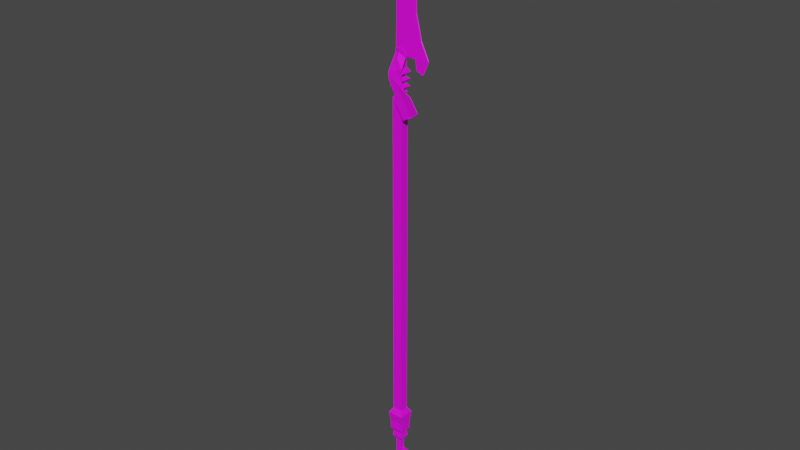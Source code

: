 # Source: WeaponProps.blend  (saved by Blender 3.6.13; exported with 4.5.12 LTS)
import bpy
from mathutils import Matrix  # noqa: F401  (used for matrix-valued properties, if any)

bpy.ops.wm.read_factory_settings(use_empty=True)
scene = bpy.context.scene
scene.name = 'Scene'

# ---- collections
col_collection = bpy.data.collections.new('Collection'); scene.collection.children.link(col_collection)

# ---- images (referenced by path relative to the original .blend; pixels are not part of the script)
import os
ASSET_DIR = os.environ.get("B2B_ASSET_DIR", "")  # directory of the original .blend (textures are referenced by path, not embedded)
HERE = os.path.dirname(os.path.abspath(__file__))  # packed textures are extracted next to this script under _unpacked/

def load_image(name, relpath, width, height, colorspace="sRGB"):
    """Load a texture the original file referenced (path relative to the .blend, or extracted next to this script)."""
    p = next((c for c in (os.path.join(HERE, relpath), os.path.join(ASSET_DIR, relpath)) if relpath and os.path.exists(c)), "")
    if p:
        img = bpy.data.images.load(p, check_existing=True)
        img.name = name
    else:  # same state as the original file: an image datablock whose file is absent (Cycles renders it pink)
        img = bpy.data.images.new(name, width, height)
        img.source = "FILE"
        img.filepath = "//" + (relpath or name)
    img.colorspace_settings.name = colorspace
    return img
img_uvgrid = load_image('UVGrid', '', 2048, 2048, 'sRGB')

# ---- materials (node trees are filled in below, after node groups)
mat_material = bpy.data.materials.new('Material')
mat_material.use_transparent_shadow = False

# ---- material node trees
mat_material.use_nodes = True; mat_material.node_tree.nodes.clear()
_N = mat_material.node_tree.nodes; _L = mat_material.node_tree.links
n0 = _N.new('ShaderNodeBsdfPrincipled'); n0.name = 'Principled BSDF'; n0.location = (10, 300)
n0.distribution = 'GGX'
n0.subsurface_method = 'RANDOM_WALK_SKIN'
n0.inputs[3].default_value = 1.45
n0.inputs[27].default_value = (0.0, 0.0, 0.0, 1.0)
n0.inputs[28].default_value = 1.0
n1 = _N.new('ShaderNodeOutputMaterial'); n1.name = 'Material Output'; n1.location = (300, 300)
n2 = _N.new('ShaderNodeTexImage'); n2.name = 'Image Texture'; n2.location = (-421, 279)
n2.image = img_uvgrid
_L.new(n0.outputs[0], n1.inputs[0])
_L.new(n2.outputs[0], n0.inputs[0])
n1.is_active_output = True

# ---- world
world_world = bpy.data.worlds.new('World'); scene.world = world_world
world_world.use_nodes = True; world_world.node_tree.nodes.clear()
_N = world_world.node_tree.nodes; _L = world_world.node_tree.links
n0 = _N.new('ShaderNodeOutputWorld'); n0.name = 'World Output'; n0.location = (300, 300)
n1 = _N.new('ShaderNodeBackground'); n1.name = 'Background'; n1.location = (10, 300)
n1.inputs[0].default_value = (0.05088, 0.05088, 0.05088, 1.0)
_L.new(n1.outputs[0], n0.inputs[0])
n0.is_active_output = True
world_world.color = (0.05088, 0.05088, 0.05088)
world_world.use_sun_shadow = False
world_world.sun_shadow_jitter_overblur = 0.0

# ---- meshes
me_plane = bpy.data.meshes.new('Plane')
me_plane.from_pydata([(0.1148, 7.867, -0.1036), (0.1148, 0.7404, -0.1036), (0.1148, 7.867, 0.1036), (0.1148, 0.7404, 0.1036), (0.174, 9.047, -0.1379), (0.174, 9.047, 0.1379), (0.1148, 8.464, 0.1036), (0.1148, 8.464, -0.1036), (0.1907, 8.586, 0.1877), (0.1907, 8.586, -0.1877), (0.174, 8.839, 0.1379), (0.174, 8.839, -0.1379), (-0.1148, 7.867, -0.1036), (-0.1148, 0.7404, -0.1036), (-0.1148, 7.867, 0.1036), (-0.1148, 0.7404, 0.1036), (-0.174, 9.047, -0.1379), (-0.174, 9.047, 0.1379), (-0.1148, 8.464, 0.1036), (-0.1148, 8.464, -0.1036), (-0.1907, 8.586, 0.1877), (-0.1907, 8.586, -0.1877), (-0.174, 8.839, 0.1379), (-0.174, 8.839, -0.1379), (0.1159, 9.132, -0.09185), (0.1159, 9.132, 0.09185), (-0.1159, 9.132, -0.09185), (-0.1159, 9.132, 0.09185), (0.1372, 9.274, -0.1088), (0.1372, 9.274, 0.1088), (-0.1372, 9.274, -0.1088), (-0.1372, 9.274, 0.1088), (0.06848, 9.379, -0.05428), (0.06848, 9.379, 0.05428), (-0.06848, 9.379, -0.05428), (-0.06848, 9.379, 0.05428), (0.06848, 9.595, -0.05428), (0.06848, 9.595, 0.05428), (-0.06848, 9.595, -0.05428), (-0.06848, 9.595, 0.05428), (0.06801, 9.836, -0.05428), (0.06801, 9.836, 0.05428), (-0.06801, 9.814, -0.05428), (-0.06801, 9.814, 0.05428), (0.06841, 9.634, 0.05428), (-0.06841, 9.63, 0.05428), (-0.06841, 9.63, -0.05428), (0.06841, 9.634, -0.05428), (0.1527, 9.838, -0.04851), (0.1527, 9.838, 0.04852), (0.1677, 9.658, 0.04852), (0.1677, 9.658, -0.04851), (0.2801, 9.876, -0.04851), (0.2801, 9.876, 0.04852), (0.3491, 9.709, 0.04852), (0.3491, 9.709, -0.04851), (0.4259, 9.976, -0.04851), (0.4259, 9.976, 0.04852), (0.5385, 9.835, 0.04852), (0.5385, 9.835, -0.04851), (0.4627, 10.09, -0.04851), (0.4627, 10.09, 0.04852), (0.6372, 10.07, 0.04852), (0.6372, 10.07, -0.04851), (0.4513, 10.27, -0.04851), (0.4513, 10.27, 0.04852), (0.6225, 10.31, 0.04852), (0.6225, 10.31, -0.04851), (0.4012, 10.45, -0.04851), (0.4012, 10.45, 0.04852), (0.5534, 10.55, 0.04852), (0.5534, 10.55, -0.04851), (0.3255, 10.62, -0.04851), (0.3255, 10.62, 0.04852), (0.3982, 10.78, 0.04852), (0.3982, 10.78, -0.04851), (-0.3215, 10.77, -0.03292), (-0.3215, 10.77, 0.03292), (-0.3886, 10.87, 0.03292), (-0.3886, 10.87, -0.03292), (-0.7116, 10.31, -0.009513), (-0.7116, 10.31, 0.009514), (-0.7411, 10.32, 0.009514), (-0.7411, 10.32, -0.009513), (-0.6376, 10.54, -0.02009), (-0.6376, 10.54, 0.02009), (-0.5944, 10.48, 0.02009), (-0.5944, 10.48, -0.02009), (-0.5622, 10.72, 0.03371), (-0.4861, 10.62, 0.03371), (-0.5622, 10.72, -0.03371), (-0.4861, 10.62, -0.03371), (0.2068, 10.93, -0.04851), (0.2068, 10.93, 0.04852), (0.1774, 10.76, 0.04852), (0.1774, 10.76, -0.04851), (-0.1683, 10.82, -0.04119), (0.021, 10.83, -0.04676), (0.021, 10.83, 0.04676), (-0.1683, 10.82, 0.0412), (-0.008081, 11.0, 0.04659), (-0.2062, 10.97, 0.04188), (-0.2062, 10.97, -0.04188), (-0.008081, 11.0, -0.04659), (0.1119, 0.6288, -0.104), (0.1119, 0.6288, 0.104), (-0.1119, 0.6288, -0.104), (-0.1119, 0.6288, 0.104), (0.06833, 0.5763, -0.06352), (0.06833, 0.5763, 0.06352), (-0.06833, 0.5763, -0.06352), (-0.06833, 0.5763, 0.06352), (0.1134, 0.5238, -0.1054), (0.1134, 0.5238, 0.1054), (-0.1134, 0.5238, -0.1054), (-0.1134, 0.5238, 0.1054), (0.08078, 0.4647, -0.07509), (0.08078, 0.4647, 0.07509), (-0.08078, 0.4647, -0.07509), (-0.08078, 0.4647, 0.07509), (0.1496, 0.3925, -0.1391), (0.1496, 0.3925, 0.1391), (-0.1496, 0.3925, -0.1391), (-0.1496, 0.3925, 0.1391), (0.07608, 0.3203, -0.07072), (0.07608, 0.3203, 0.07072), (-0.07608, 0.3203, -0.07072), (-0.07608, 0.3203, 0.07072), (0.1482, 0.235, -0.1378), (0.1482, 0.235, 0.1378), (-0.1482, 0.235, -0.1378), (-0.1482, 0.235, 0.1378), (0.06275, 0.1497, -0.05833), (0.06275, 0.1497, 0.05833), (-0.06275, 0.1497, -0.05833), (-0.06275, 0.1497, 0.05833), (0.1584, 0.07859, -0.1472), (0.1584, 0.07859, 0.1472), (-0.1584, 0.07859, -0.1472), (-0.1584, 0.07859, 0.1472), (0.09442, -0.01985, -0.08777), (0.09442, -0.01985, 0.08777), (-0.09442, -0.01985, -0.08777), (-0.09442, -0.01985, 0.08777), (0.1148, 1.138, 0.1036), (0.1148, 1.138, -0.1036), (-0.1148, 1.138, 0.1036), (-0.1148, 1.138, -0.1036), (0.09442, -0.6657, -0.01863), (0.09442, -0.6657, 0.01863), (-0.09442, -0.6657, -0.01863), (-0.09442, -0.6657, 0.01863), (0.09442, -0.09515, 0.08777), (0.09442, -0.09515, -0.08777), (-0.09442, -0.09515, -0.08777), (-0.09442, -0.09515, 0.08777), (0.09442, -0.2774, 0.01863), (-0.09442, -0.2774, 0.01863), (0.09442, -0.2774, -0.01863), (-0.09442, -0.2774, -0.01863), (0.5386, -0.6657, 0.01414), (0.5386, -0.6657, -0.01414), (0.7276, -0.2774, 0.01046), (0.7276, -0.2774, -0.01046), (0.3165, -0.6657, 0.01863), (0.411, -0.2774, 0.01863), (0.3165, -0.6657, -0.01863), (0.411, -0.2774, -0.01863), (0.5798, 0.03932, 0.004886), (0.5798, 0.03932, -0.004886), (0.4265, -0.02707, -0.004886), (0.4265, -0.02707, 0.004886), (0.09442, -0.209, -0.06882), (-0.09442, -0.209, -0.06882), (0.09442, -0.209, 0.06882), (-0.09442, -0.209, 0.06882), (0.09442, -0.9505, -0.01863), (0.09442, -0.9505, 0.01863), (-0.08129, -0.9505, -0.01863), (-0.08129, -0.9505, 0.01863), (0.473, -0.9505, 0.01414), (0.473, -0.9505, -0.01414), (0.3165, -0.9505, 0.01863), (0.3165, -0.9505, -0.01863), (0.09442, -1.213, -0.01863), (0.09442, -1.213, 0.01863), (-0.08129, -1.213, -0.01863), (-0.08129, -1.213, 0.01863), (0.4073, -1.213, 0.01414), (0.4073, -1.213, -0.01414), (0.2706, -1.213, 0.01863), (0.2706, -1.213, -0.01863), (0.09442, -1.481, -0.01863), (0.09442, -1.481, 0.01863), (-0.08129, -1.481, -0.01863), (-0.08129, -1.481, 0.01863), (0.4073, -1.481, 0.01414), (0.4073, -1.481, -0.01414), (0.2706, -1.481, 0.01863), (0.2706, -1.481, -0.01863), (0.09442, -1.906, -0.01863), (0.09442, -1.906, 0.01863), (-0.08129, -1.906, -0.01863), (-0.08129, -1.906, 0.01863), (0.5491, -1.906, 0.01414), (0.5491, -1.906, -0.01414), (0.4123, -1.906, 0.01863), (0.4123, -1.906, -0.01863), (0.09442, -2.45, -0.01863), (0.09442, -2.45, 0.01863), (-0.08129, -2.45, -0.01863), (-0.08129, -2.45, 0.01863), (0.5491, -2.45, 0.01414), (0.5491, -2.45, -0.01414), (0.4123, -2.45, 0.01863), (0.4123, -2.45, -0.01863), (0.07561, -2.89, -0.01863), (0.07561, -2.89, 0.01863), (-0.1172, -3.01, -0.01863), (-0.1172, -3.01, 0.01863), (0.6394, -3.018, 0.01414), (0.6394, -3.018, -0.01414), (0.4316, -2.881, 0.01863), (0.4316, -2.881, -0.01863), (-0.04183, -3.23, 0.008117), (-0.04183, -3.23, -0.008117), (-0.1228, -3.173, 0.008117), (-0.1228, -3.173, -0.008117), (-0.1186, -3.397, 0.008117), (-0.1186, -3.397, -0.008117), (-0.1802, -3.32, 0.008117), (-0.1802, -3.32, -0.008117), (-0.2714, -3.707, 0.008117), (-0.2714, -3.707, -0.008117), (-0.333, -3.629, 0.008117), (-0.333, -3.629, -0.008117), (-0.4286, -3.819, 0.008117), (-0.4286, -3.819, -0.008117), (-0.4586, -3.725, 0.008117), (-0.4586, -3.725, -0.008117), (-0.5729, -3.77, 0.008117), (-0.5729, -3.77, -0.008117), (-0.5644, -3.671, 0.008117), (-0.5644, -3.671, -0.008117), (-0.6631, -3.594, 0.003418), (-0.6631, -3.594, -0.003418), (-0.6219, -3.587, 0.003418), (-0.6219, -3.587, -0.003418), (0.09039, -2.565, -0.01863), (0.07963, -2.785, -0.01863), (0.08501, -2.675, -0.01863), (0.3545, -2.563, -0.01863), (0.391, -2.784, -0.01863), (0.3837, -2.673, -0.01863), (0.5679, -2.632, -0.01414), (0.5933, -2.847, -0.01414), (0.4931, -2.696, -0.01414), (0.5933, -2.847, 0.01414), (0.5679, -2.632, 0.01414), (0.4931, -2.696, 0.01414), (-0.1071, -2.846, -0.01863), (-0.09137, -2.625, -0.01863), (-0.09923, -2.735, -0.01863), (-0.09137, -2.625, 0.01863), (-0.1071, -2.846, 0.01863), (-0.09923, -2.735, 0.01863), (0.07963, -2.785, 0.01863), (0.09039, -2.565, 0.01863), (0.08501, -2.675, 0.01863), (0.3545, -2.563, 0.01863), (0.391, -2.784, 0.01863), (0.3837, -2.673, 0.01863), (0.1148, 7.867, 3.439e-07), (0.1148, 0.7404, 3.236e-08), (0.174, 9.047, 3.955e-07), (0.1148, 8.464, 3.7e-07), (0.1907, 8.586, 3.753e-07), (0.174, 8.839, 3.863e-07), (-0.1148, 7.867, 3.439e-07), (-0.1148, 0.7404, 3.236e-08), (-0.174, 9.047, 3.955e-07), (-0.1148, 8.464, 3.7e-07), (-0.1907, 8.586, 3.753e-07), (-0.174, 8.839, 3.863e-07), (0.1159, 9.132, 3.992e-07), (-0.1159, 9.132, 3.992e-07), (0.1372, 9.274, 4.054e-07), (-0.1372, 9.274, 4.054e-07), (0.06848, 9.379, 4.1e-07), (-0.06848, 9.379, 4.1e-07), (0.06848, 9.595, 4.194e-07), (-0.06848, 9.595, 4.194e-07), (0.06801, 9.846, 4.304e-07), (-0.06801, 9.825, 4.294e-07), (0.07945, 9.632, 4.21e-07), (-0.06841, 9.63, 4.21e-07), (0.1527, 9.848, 4.305e-07), (0.1677, 9.645, 4.216e-07), (0.2801, 9.882, 4.357e-07), (0.3491, 9.696, 4.275e-07), (0.4259, 9.982, 4.401e-07), (0.5385, 9.822, 4.33e-07), (0.4554, 10.09, 4.374e-07), (0.641, 10.07, 4.438e-07), (0.444, 10.27, 4.379e-07), (0.6262, 10.31, 4.467e-07), (0.394, 10.45, 4.42e-07), (0.5571, 10.55, 4.611e-07), (0.3255, 10.61, 4.116e-07), (0.4019, 10.78, 4.488e-07), (-0.3164, 10.76, 3.549e-07), (-0.3886, 10.89, 3.794e-07), (-0.7083, 10.3, 3.032e-07), (-0.7445, 10.33, 3.108e-07), (-0.5893, 10.47, 3.255e-07), (-0.6376, 10.54, 3.358e-07), (-0.5622, 10.72, 3.569e-07), (-0.4809, 10.62, 3.3e-07), (0.1774, 10.75, 4.177e-07), (0.2068, 10.94, 4.56e-07), (0.021, 10.82, 4.133e-07), (-0.1632, 10.82, 3.872e-07), (-0.2062, 10.99, 4.207e-07), (-0.008081, 11.01, 4.478e-07), (0.1119, 0.6288, 2.749e-08), (-0.1119, 0.6288, 2.749e-08), (0.06833, 0.5763, 2.519e-08), (-0.06833, 0.5763, 2.519e-08), (0.1134, 0.5238, 2.29e-08), (-0.1134, 0.5238, 2.29e-08), (0.08078, 0.4647, 2.031e-08), (-0.08078, 0.4647, 2.031e-08), (0.1496, 0.3925, 1.716e-08), (-0.1496, 0.3925, 1.716e-08), (0.07608, 0.3203, 1.4e-08), (-0.07608, 0.3203, 1.4e-08), (0.1482, 0.235, 1.027e-08), (-0.1482, 0.235, 1.027e-08), (0.06275, 0.1497, 6.543e-09), (-0.06275, 0.1497, 6.543e-09), (0.1584, 0.07859, 3.435e-09), (-0.1584, 0.07859, 3.435e-09), (0.09442, -0.01985, -8.678e-10), (-0.09442, -0.01985, -8.678e-10), (-0.1148, 1.138, 4.974e-08), (0.1148, 1.138, 4.974e-08), (-0.1005, -0.6657, -2.91e-08), (-0.09442, -0.09515, -4.159e-09), (0.09442, -0.09515, -4.159e-09), (-0.09442, -0.2774, -1.213e-08), (0.1008, -0.2524, -1.103e-08), (0.5521, -0.6657, -2.91e-08), (0.7411, -0.2774, -1.213e-08), (0.3994, -0.2681, -1.172e-08), (0.5933, 0.03932, 4.047e-09), (0.4265, -0.01959, 5.406e-10), (0.09442, -0.209, -9.134e-09), (-0.09442, -0.209, -9.134e-09), (-0.0874, -0.9505, -4.155e-08), (0.4865, -0.9505, -4.155e-08), (-0.0874, -1.213, -5.302e-08), (0.4209, -1.213, -5.302e-08), (-0.0874, -1.481, -6.473e-08), (0.4209, -1.481, -6.473e-08), (-0.0874, -1.906, -8.332e-08), (0.5626, -1.906, -8.332e-08), (-0.0874, -2.45, -1.071e-07), (0.5626, -2.45, -1.071e-07), (0.07996, -2.902, -1.306e-07), (-0.126, -3.01, -1.316e-07), (0.653, -3.018, -1.338e-07), (0.4316, -2.893, -1.302e-07), (-0.03314, -3.23, -1.617e-07), (-0.1316, -3.173, -1.443e-07), (-0.1099, -3.397, -1.476e-07), (-0.1891, -3.32, -1.274e-07), (-0.2627, -3.707, -1.844e-07), (-0.338, -3.624, -1.64e-07), (-0.4286, -3.824, -1.681e-07), (-0.4586, -3.715, -1.447e-07), (-0.5729, -3.775, -1.538e-07), (-0.5644, -3.661, -1.302e-07), (-0.6651, -3.592, -1.233e-07), (-0.6209, -3.586, -1.2e-07), (-0.1132, -2.846, -1.244e-07), (-0.1053, -2.735, -1.196e-07), (-0.09748, -2.625, -1.147e-07), (0.6068, -2.847, -1.263e-07), (0.5066, -2.696, -1.206e-07), (0.5814, -2.632, -1.15e-07)], [], [(23, 16, 4, 11), (345, 273, 1, 145), (279, 13, 106, 325), (144, 146, 15, 3), (6, 18, 14, 2), (277, 11, 4, 274), (4, 16, 26, 24), (8, 20, 18, 6), (272, 0, 7, 275), (12, 19, 7, 0), (10, 22, 20, 8), (275, 7, 9, 276), (19, 21, 9, 7), (5, 17, 22, 10), (276, 9, 11, 277), (21, 23, 11, 9), (344, 147, 13, 279), (283, 280, 16, 23), (278, 281, 19, 12), (281, 282, 21, 19), (282, 283, 23, 21), (147, 145, 1, 13), (27, 25, 29, 31), (274, 4, 24, 284), (17, 5, 25, 27), (280, 17, 27, 285), (287, 31, 35, 289), (285, 27, 31, 287), (24, 26, 30, 28), (284, 24, 28, 286), (32, 34, 38, 36), (28, 30, 34, 32), (286, 28, 32, 288), (31, 29, 33, 35), (45, 44, 41, 43), (288, 32, 36, 290), (35, 33, 37, 39), (289, 35, 39, 291), (292, 293, 43, 41), (295, 45, 43, 293), (47, 46, 42, 40), (294, 47, 51, 297), (290, 36, 47, 294), (36, 38, 46, 47), (291, 39, 45, 295), (39, 37, 44, 45), (297, 51, 55, 299), (41, 44, 50, 49), (292, 41, 49, 296), (47, 40, 48, 51), (55, 52, 56, 59), (49, 50, 54, 53), (51, 48, 52, 55), (296, 49, 53, 298), (59, 56, 60, 63), (298, 53, 57, 300), (299, 55, 59, 301), (53, 54, 58, 57), (303, 63, 67, 305), (300, 57, 61, 302), (301, 59, 63, 303), (57, 58, 62, 61), (67, 64, 68, 71), (61, 62, 66, 65), (63, 60, 64, 67), (302, 61, 65, 304), (306, 69, 73, 308), (304, 65, 69, 306), (305, 67, 71, 307), (65, 66, 70, 69), (307, 71, 75, 309), (69, 70, 74, 73), (71, 68, 72, 75), (99, 101, 78, 77), (322, 102, 79, 311), (318, 94, 98, 320), (102, 96, 76, 79), (315, 84, 83, 313), (92, 95, 97, 103), (319, 92, 103, 323), (94, 93, 100, 98), (313, 83, 80, 312), (86, 85, 82, 81), (84, 87, 80, 83), (314, 86, 81, 312), (317, 89, 86, 314), (90, 91, 87, 84), (89, 88, 85, 86), (316, 90, 84, 315), (311, 79, 90, 316), (77, 78, 88, 89), (79, 76, 91, 90), (310, 77, 89, 317), (308, 73, 94, 318), (75, 72, 95, 92), (73, 74, 93, 94), (309, 75, 92, 319), (320, 98, 99, 321), (101, 99, 98, 100), (96, 102, 103, 97), (322, 101, 100, 323), (321, 99, 77, 310), (325, 106, 110, 327), (273, 3, 105, 324), (3, 15, 107, 105), (13, 1, 104, 106), (110, 108, 112, 114), (324, 105, 109, 326), (106, 104, 108, 110), (105, 107, 111, 109), (329, 114, 118, 331), (109, 111, 115, 113), (327, 110, 114, 329), (326, 109, 113, 328), (330, 117, 121, 332), (328, 113, 117, 330), (114, 112, 116, 118), (113, 115, 119, 117), (122, 120, 124, 126), (118, 116, 120, 122), (117, 119, 123, 121), (331, 118, 122, 333), (335, 126, 130, 337), (121, 123, 127, 125), (333, 122, 126, 335), (332, 121, 125, 334), (130, 128, 132, 134), (334, 125, 129, 336), (126, 124, 128, 130), (125, 127, 131, 129), (134, 132, 136, 138), (129, 131, 135, 133), (337, 130, 134, 339), (336, 129, 133, 338), (341, 138, 142, 343), (133, 135, 139, 137), (339, 134, 138, 341), (338, 133, 137, 340), (165, 164, 160, 162), (340, 137, 141, 342), (138, 136, 140, 142), (137, 139, 143, 141), (12, 0, 145, 147), (278, 12, 147, 344), (2, 14, 146, 144), (272, 345, 145, 0), (149, 151, 179, 177), (159, 158, 148, 150), (156, 157, 151, 149), (349, 159, 150, 346), (343, 142, 154, 347), (141, 143, 155, 152), (142, 140, 153, 154), (342, 141, 152, 348), (357, 173, 159, 349), (174, 175, 157, 156), (173, 172, 158, 159), (356, 174, 156, 350), (352, 162, 160, 351), (148, 166, 183, 176), (166, 167, 163, 161), (165, 162, 168, 171), (350, 156, 165, 353), (148, 158, 167, 166), (150, 148, 176, 178), (156, 149, 164, 165), (355, 171, 168, 354), (163, 167, 170, 169), (352, 163, 169, 354), (353, 165, 171, 355), (348, 152, 174, 356), (154, 153, 172, 173), (152, 155, 175, 174), (347, 154, 173, 357), (358, 178, 186, 360), (359, 180, 188, 361), (183, 181, 189, 191), (164, 149, 177, 182), (166, 161, 181, 183), (160, 164, 182, 180), (346, 150, 178, 358), (351, 160, 180, 359), (191, 189, 197, 199), (184, 191, 199, 192), (185, 187, 195, 193), (182, 177, 185, 190), (180, 182, 190, 188), (178, 176, 184, 186), (177, 179, 187, 185), (176, 183, 191, 184), (194, 192, 200, 202), (196, 198, 206, 204), (198, 193, 201, 206), (361, 188, 196, 363), (360, 186, 194, 362), (190, 185, 193, 198), (188, 190, 198, 196), (186, 184, 192, 194), (204, 206, 214, 212), (206, 201, 209, 214), (364, 202, 210, 366), (193, 195, 203, 201), (192, 199, 207, 200), (199, 197, 205, 207), (363, 196, 204, 365), (362, 194, 202, 364), (367, 212, 258, 389), (215, 213, 254, 251), (252, 255, 221, 223), (202, 200, 208, 210), (201, 203, 211, 209), (200, 207, 215, 208), (207, 205, 213, 215), (365, 204, 212, 367), (218, 216, 225, 227), (371, 223, 221, 370), (368, 216, 223, 371), (366, 210, 261, 386), (214, 209, 267, 269), (212, 214, 269, 258), (210, 208, 248, 261), (270, 266, 217, 222), (227, 225, 229, 231), (217, 219, 226, 224), (369, 218, 227, 373), (368, 217, 224, 372), (228, 230, 234, 232), (224, 226, 230, 228), (373, 227, 231, 375), (372, 224, 228, 374), (235, 233, 237, 239), (375, 231, 235, 377), (374, 228, 232, 376), (231, 229, 233, 235), (379, 239, 243, 381), (232, 234, 238, 236), (377, 235, 239, 379), (376, 232, 236, 378), (243, 241, 245, 247), (378, 236, 240, 380), (239, 237, 241, 243), (236, 238, 242, 240), (383, 247, 245, 382), (240, 242, 246, 244), (381, 243, 247, 383), (380, 240, 244, 382), (266, 264, 219, 217), (249, 252, 223, 216), (384, 260, 218, 369), (209, 211, 263, 267), (260, 249, 216, 218), (387, 257, 220, 370), (257, 270, 222, 220), (264, 266, 268, 265), (265, 268, 267, 263), (249, 260, 262, 250), (250, 262, 261, 248), (270, 257, 259, 271), (271, 259, 258, 269), (266, 270, 271, 268), (268, 271, 269, 267), (384, 264, 265, 385), (385, 265, 263, 386), (252, 249, 250, 253), (253, 250, 248, 251), (255, 252, 253, 256), (256, 253, 251, 254), (387, 255, 256, 388), (388, 256, 254, 389), (208, 215, 251, 248), (259, 388, 389, 258), (257, 387, 388, 259), (262, 385, 386, 261), (260, 384, 385, 262), (255, 387, 370, 221), (264, 384, 369, 219), (241, 380, 382, 245), (242, 381, 383, 246), (246, 383, 382, 244), (237, 378, 380, 241), (233, 376, 378, 237), (234, 377, 379, 238), (238, 379, 381, 242), (229, 374, 376, 233), (230, 375, 377, 234), (225, 372, 374, 229), (226, 373, 375, 230), (216, 368, 372, 225), (219, 369, 373, 226), (211, 366, 386, 263), (217, 368, 371, 222), (222, 371, 370, 220), (205, 365, 367, 213), (213, 367, 389, 254), (195, 362, 364, 203), (197, 363, 365, 205), (203, 364, 366, 211), (187, 360, 362, 195), (189, 361, 363, 197), (161, 351, 359, 181), (151, 346, 358, 179), (181, 359, 361, 189), (179, 358, 360, 187), (155, 347, 357, 175), (153, 348, 356, 172), (167, 353, 355, 170), (162, 352, 354, 168), (170, 355, 354, 169), (158, 350, 353, 167), (163, 352, 351, 161), (172, 356, 350, 158), (175, 357, 349, 157), (140, 342, 348, 153), (143, 343, 347, 155), (157, 349, 346, 151), (2, 144, 345, 272), (14, 278, 344, 146), (136, 340, 342, 140), (132, 338, 340, 136), (135, 339, 341, 139), (139, 341, 343, 143), (128, 336, 338, 132), (131, 337, 339, 135), (124, 334, 336, 128), (120, 332, 334, 124), (123, 333, 335, 127), (127, 335, 337, 131), (119, 331, 333, 123), (112, 328, 330, 116), (116, 330, 332, 120), (108, 326, 328, 112), (111, 327, 329, 115), (115, 329, 331, 119), (104, 324, 326, 108), (1, 273, 324, 104), (107, 325, 327, 111), (96, 321, 310, 76), (102, 322, 323, 103), (97, 320, 321, 96), (74, 309, 319, 93), (72, 308, 318, 95), (76, 310, 317, 91), (78, 311, 316, 88), (88, 316, 315, 85), (91, 317, 314, 87), (87, 314, 312, 80), (82, 313, 312, 81), (93, 319, 323, 100), (85, 315, 313, 82), (95, 318, 320, 97), (101, 322, 311, 78), (70, 307, 309, 74), (66, 305, 307, 70), (64, 304, 306, 68), (68, 306, 308, 72), (60, 302, 304, 64), (58, 301, 303, 62), (56, 300, 302, 60), (62, 303, 305, 66), (54, 299, 301, 58), (52, 298, 300, 56), (48, 296, 298, 52), (40, 292, 296, 48), (50, 297, 299, 54), (38, 291, 295, 46), (37, 290, 294, 44), (44, 294, 297, 50), (46, 295, 293, 42), (40, 42, 293, 292), (34, 289, 291, 38), (33, 288, 290, 37), (29, 286, 288, 33), (25, 284, 286, 29), (26, 285, 287, 30), (30, 287, 289, 34), (16, 280, 285, 26), (5, 274, 284, 25), (20, 22, 283, 282), (18, 20, 282, 281), (14, 18, 281, 278), (22, 17, 280, 283), (146, 344, 279, 15), (8, 276, 277, 10), (6, 275, 276, 8), (2, 272, 275, 6), (10, 277, 274, 5), (15, 279, 325, 107), (144, 3, 273, 345)])
_uv = me_plane.uv_layers.new(name='UVMap')
_uv.uv.foreach_set('vector', [0.003193, 0.08888, 0.003419, 0.06577, 0.04198, 0.06615, 0.04176, 0.08926, 0.1447, 0.5801, 0.1447, 0.6115, 0.1333, 0.6115, 0.1333, 0.5801, 0.1104, 0.01339, 0.09893, 0.01339, 0.09888, 0.00102, 0.1104, 0.00102, 0.07119, 0.05743, 0.04575, 0.05768, 0.04532, 0.01363, 0.07076, 0.01338, 0.07913, 0.8693, 0.05368, 0.8696, 0.05303, 0.8033, 0.07848, 0.8031, 0.2495, 0.472, 0.2342, 0.472, 0.2342, 0.4555, 0.2495, 0.4555, 0.04198, 0.06615, 0.003419, 0.06577, 0.01, 0.05638, 0.03568, 0.05663, 0.08757, 0.8827, 0.04532, 0.8831, 0.05368, 0.8696, 0.07913, 0.8693, 0.1447, 0.04826, 0.1333, 0.04826, 0.1333, 0.00102, 0.1447, 0.00102, 0.008736, 0.1967, 0.009383, 0.1304, 0.03483, 0.1307, 0.03418, 0.1969, 0.08605, 0.9107, 0.04749, 0.9111, 0.04532, 0.8831, 0.08757, 0.8827, 0.2878, 0.465, 0.2878, 0.4765, 0.2723, 0.4858, 0.2723, 0.465, 0.009383, 0.1304, 0.00102, 0.1169, 0.04328, 0.1173, 0.03483, 0.1307, 0.08628, 0.9339, 0.04772, 0.9342, 0.04749, 0.9111, 0.08605, 0.9107, 0.2495, 0.4932, 0.2287, 0.4932, 0.2342, 0.472, 0.2495, 0.472, 0.00102, 0.1169, 0.003193, 0.08888, 0.04176, 0.08926, 0.04328, 0.1173, 0.1104, 0.0574, 0.09893, 0.0574, 0.09893, 0.01339, 0.1104, 0.01339, 0.1104, 0.9103, 0.1104, 0.9334, 0.09513, 0.9334, 0.09513, 0.9103, 0.1104, 0.8024, 0.1104, 0.8685, 0.09893, 0.8685, 0.09893, 0.8024, 0.1104, 0.8685, 0.1104, 0.8823, 0.08961, 0.8823, 0.09893, 0.8685, 0.1104, 0.8823, 0.1104, 0.9103, 0.09513, 0.9103, 0.08961, 0.8823, 0.001451, 0.9423, 0.0269, 0.9426, 0.02647, 0.9866, 0.00102, 0.9864, 0.0543, 0.9436, 0.07998, 0.9434, 0.08248, 0.959, 0.05207, 0.9593, 0.2495, 0.4555, 0.2342, 0.4555, 0.2393, 0.4442, 0.2495, 0.4442, 0.04772, 0.9342, 0.08628, 0.9339, 0.07998, 0.9434, 0.0543, 0.9436, 0.5013, 0.1737, 0.5013, 0.1585, 0.5113, 0.164, 0.5113, 0.1741, 0.3746, 0.4977, 0.3746, 0.4857, 0.3866, 0.4922, 0.3866, 0.4982, 0.342, 0.4978, 0.342, 0.4876, 0.3578, 0.4857, 0.3578, 0.4978, 0.03568, 0.05663, 0.01, 0.05638, 0.007771, 0.0407, 0.03818, 0.041, 0.3726, 0.4978, 0.3726, 0.5079, 0.3598, 0.5098, 0.3598, 0.4978, 0.03074, 0.02928, 0.01556, 0.02913, 0.01579, 0.005134, 0.03097, 0.005283, 0.03818, 0.041, 0.007771, 0.0407, 0.01556, 0.02913, 0.03074, 0.02928, 0.4986, 0.1931, 0.5106, 0.1931, 0.5046, 0.2068, 0.4986, 0.2068, 0.05207, 0.9593, 0.08248, 0.959, 0.07503, 0.9707, 0.05986, 0.9709, 0.5601, 0.126, 0.5489, 0.1362, 0.5334, 0.1201, 0.5459, 0.1113, 0.4986, 0.2068, 0.5046, 0.2068, 0.5046, 0.2239, 0.4986, 0.2239, 0.05986, 0.9709, 0.07503, 0.9707, 0.07527, 0.9947, 0.06009, 0.9949, 0.3339, 0.5136, 0.3279, 0.5136, 0.3279, 0.4896, 0.3339, 0.4896, 0.4909, 0.2816, 0.4909, 0.2962, 0.4848, 0.2966, 0.4848, 0.282, 0.2347, 0.5168, 0.2287, 0.5168, 0.2287, 0.4964, 0.2347, 0.4953, 0.5428, 0.3437, 0.5539, 0.354, 0.5397, 0.3686, 0.5272, 0.3598, 0.4785, 0.2366, 0.4724, 0.2373, 0.4731, 0.2277, 0.4785, 0.2288, 0.451, 0.3123, 0.451, 0.3183, 0.448, 0.3183, 0.4472, 0.3123, 0.03097, 0.005283, 0.01579, 0.005134, 0.01584, 0.001251, 0.031, 0.00102, 0.3339, 0.4896, 0.3279, 0.4896, 0.3279, 0.4857, 0.3339, 0.4857, 0.06009, 0.9949, 0.07527, 0.9947, 0.0753, 0.999, 0.06014, 0.9987, 0.4785, 0.2288, 0.4731, 0.2277, 0.4731, 0.2096, 0.4785, 0.2106, 0.5334, 0.1201, 0.5489, 0.1362, 0.5391, 0.142, 0.5265, 0.1265, 0.4909, 0.2816, 0.4848, 0.282, 0.4853, 0.2735, 0.4908, 0.2731, 0.5428, 0.3437, 0.5272, 0.3598, 0.5203, 0.3535, 0.533, 0.338, 0.5146, 0.3281, 0.5072, 0.3467, 0.4879, 0.3434, 0.4898, 0.3235, 0.5265, 0.1265, 0.5391, 0.142, 0.5208, 0.1519, 0.5134, 0.1333, 0.533, 0.338, 0.5203, 0.3535, 0.5072, 0.3467, 0.5146, 0.3281, 0.4908, 0.2731, 0.4853, 0.2735, 0.4855, 0.2589, 0.4909, 0.2588, 0.4898, 0.3235, 0.4879, 0.3434, 0.476, 0.3499, 0.4639, 0.3345, 0.4909, 0.2588, 0.4855, 0.2589, 0.4861, 0.2395, 0.4915, 0.2394, 0.4785, 0.2106, 0.4731, 0.2096, 0.4731, 0.1849, 0.4785, 0.1859, 0.5134, 0.1333, 0.5208, 0.1519, 0.496, 0.1564, 0.4941, 0.1365, 0.4398, 0.2835, 0.4344, 0.2832, 0.4344, 0.2633, 0.4398, 0.2636, 0.465, 0.1591, 0.4704, 0.1585, 0.4704, 0.1712, 0.465, 0.1712, 0.4785, 0.1859, 0.4731, 0.1849, 0.4731, 0.1588, 0.4785, 0.1585, 0.4941, 0.1365, 0.496, 0.1564, 0.4701, 0.1454, 0.4822, 0.1301, 0.4469, 0.3545, 0.463, 0.3652, 0.4531, 0.3833, 0.4335, 0.3793, 0.4822, 0.1301, 0.4701, 0.1454, 0.4531, 0.1255, 0.4691, 0.1148, 0.4639, 0.3345, 0.476, 0.3499, 0.463, 0.3652, 0.4469, 0.3545, 0.465, 0.1712, 0.4704, 0.1712, 0.4704, 0.1913, 0.465, 0.1913, 0.465, 0.2114, 0.4704, 0.2113, 0.4704, 0.2298, 0.465, 0.229, 0.465, 0.1913, 0.4704, 0.1913, 0.4704, 0.2113, 0.465, 0.2114, 0.4398, 0.2636, 0.4344, 0.2633, 0.4344, 0.2386, 0.4398, 0.2389, 0.4691, 0.1148, 0.4531, 0.1255, 0.4397, 0.1007, 0.4593, 0.09667, 0.4398, 0.2389, 0.4344, 0.2386, 0.4344, 0.2085, 0.4398, 0.2088, 0.4593, 0.09667, 0.4397, 0.1007, 0.4344, 0.07051, 0.4528, 0.07784, 0.4335, 0.3793, 0.4531, 0.3833, 0.4466, 0.4021, 0.4283, 0.4094, 0.476, 0.02322, 0.4675, 0.008423, 0.4899, 0.002511, 0.4925, 0.01584, 0.4782, 0.2603, 0.4827, 0.261, 0.4817, 0.2841, 0.4782, 0.283, 0.465, 0.2452, 0.4704, 0.246, 0.4702, 0.2546, 0.465, 0.2538, 0.4614, 0.4715, 0.4699, 0.4567, 0.4863, 0.4641, 0.4838, 0.4774, 0.451, 0.2842, 0.4487, 0.2842, 0.4499, 0.2612, 0.451, 0.2615, 0.4319, 0.4362, 0.4476, 0.4247, 0.4546, 0.4423, 0.4437, 0.4583, 0.4398, 0.1807, 0.4344, 0.1818, 0.4347, 0.1596, 0.4398, 0.1585, 0.4538, 0.0553, 0.4381, 0.04379, 0.4498, 0.02168, 0.4608, 0.03761, 0.451, 0.2615, 0.4499, 0.2612, 0.4499, 0.2589, 0.451, 0.2586, 0.5366, 0.01798, 0.5355, 0.009944, 0.5601, 0.01884, 0.5592, 0.02267, 0.5293, 0.47, 0.5305, 0.462, 0.5531, 0.4573, 0.5539, 0.4611, 0.4524, 0.234, 0.4546, 0.2339, 0.4535, 0.2566, 0.4524, 0.2565, 0.4524, 0.2141, 0.4562, 0.2139, 0.4546, 0.2339, 0.4524, 0.234, 0.5091, 0.4789, 0.5106, 0.4652, 0.5305, 0.462, 0.5293, 0.47, 0.5168, 0.01471, 0.5153, 0.00102, 0.5355, 0.009944, 0.5366, 0.01798, 0.451, 0.3043, 0.4472, 0.3043, 0.4487, 0.2842, 0.451, 0.2842, 0.4782, 0.283, 0.4817, 0.2841, 0.4813, 0.3087, 0.4776, 0.3087, 0.4925, 0.01584, 0.4899, 0.002511, 0.5153, 0.00102, 0.5168, 0.01471, 0.4838, 0.4774, 0.4863, 0.4641, 0.5106, 0.4652, 0.5091, 0.4789, 0.4524, 0.1898, 0.4561, 0.1897, 0.4562, 0.2139, 0.4524, 0.2141, 0.465, 0.229, 0.4704, 0.2298, 0.4704, 0.246, 0.465, 0.2452, 0.4283, 0.4094, 0.4466, 0.4021, 0.4476, 0.4247, 0.4319, 0.4362, 0.4528, 0.07784, 0.4344, 0.07051, 0.4381, 0.04379, 0.4538, 0.0553, 0.4398, 0.2088, 0.4344, 0.2085, 0.4344, 0.1818, 0.4398, 0.1807, 0.4524, 0.159, 0.4576, 0.1585, 0.457, 0.1734, 0.4524, 0.1735, 0.4675, 0.008423, 0.476, 0.02322, 0.4608, 0.03761, 0.4498, 0.02168, 0.4699, 0.4567, 0.4614, 0.4715, 0.4437, 0.4583, 0.4546, 0.4423, 0.4782, 0.2603, 0.4735, 0.261, 0.4724, 0.2401, 0.4777, 0.2394, 0.4524, 0.1735, 0.457, 0.1734, 0.4561, 0.1897, 0.4524, 0.1898, 0.511, 0.4925, 0.511, 0.504, 0.505, 0.4995, 0.505, 0.4925, 0.2723, 0.4994, 0.2723, 0.4879, 0.2813, 0.4879, 0.2813, 0.4994, 0.07076, 0.01338, 0.04532, 0.01363, 0.04552, 0.001263, 0.07032, 0.00102, 0.00102, 0.9864, 0.02647, 0.9866, 0.02602, 0.999, 0.00122, 0.9987, 0.1673, 0.45, 0.1825, 0.45, 0.1874, 0.4559, 0.1623, 0.4559, 0.2834, 0.4994, 0.2834, 0.4879, 0.2909, 0.4923, 0.2909, 0.4994, 0.1625, 0.4442, 0.1873, 0.4442, 0.1825, 0.45, 0.1673, 0.45, 0.2225, 0.4973, 0.1977, 0.4973, 0.2025, 0.4915, 0.2177, 0.4915, 0.3092, 0.4977, 0.3092, 0.5094, 0.3025, 0.506, 0.3025, 0.4977, 0.2177, 0.4915, 0.2025, 0.4915, 0.1975, 0.4857, 0.2226, 0.4857, 0.3183, 0.4979, 0.3183, 0.5049, 0.3112, 0.5093, 0.3112, 0.4976, 0.3887, 0.4974, 0.3887, 0.4904, 0.3963, 0.4857, 0.3963, 0.4974, 0.4988, 0.2548, 0.4988, 0.2465, 0.5099, 0.2394, 0.5099, 0.2548, 0.2933, 0.4977, 0.2933, 0.486, 0.3005, 0.4893, 0.3005, 0.4977, 0.1623, 0.4559, 0.1874, 0.4559, 0.1838, 0.4624, 0.1659, 0.4624, 0.2226, 0.4857, 0.1975, 0.4857, 0.2012, 0.4791, 0.2191, 0.4791, 0.1582, 0.4704, 0.1914, 0.4704, 0.1833, 0.4784, 0.1665, 0.4784, 0.1659, 0.4624, 0.1838, 0.4624, 0.1914, 0.4704, 0.1582, 0.4704, 0.2191, 0.4791, 0.2012, 0.4791, 0.1935, 0.4711, 0.2266, 0.4711, 0.5092, 0.2879, 0.5092, 0.2962, 0.4988, 0.303, 0.4988, 0.2876, 0.5029, 0.4966, 0.5029, 0.5044, 0.4916, 0.5114, 0.4916, 0.4962, 0.2266, 0.4711, 0.1935, 0.4711, 0.2017, 0.4631, 0.2185, 0.4631, 0.4262, 0.4596, 0.4262, 0.475, 0.4179, 0.4675, 0.4179, 0.4596, 0.4022, 0.4943, 0.4022, 0.4789, 0.4136, 0.4865, 0.4136, 0.4943, 0.1584, 0.4879, 0.1913, 0.4879, 0.1819, 0.4973, 0.168, 0.4973, 0.4772, 0.4962, 0.4772, 0.4884, 0.4895, 0.481, 0.4895, 0.4962, 0.1665, 0.4784, 0.1833, 0.4784, 0.1913, 0.4879, 0.1584, 0.4879, 0.2185, 0.4631, 0.2017, 0.4631, 0.1936, 0.4537, 0.2265, 0.4537, 0.4413, 0.505, 0.4537, 0.5045, 0.4597, 0.5135, 0.4283, 0.5146, 0.2265, 0.4537, 0.1936, 0.4537, 0.2032, 0.4442, 0.2171, 0.4442, 0.4255, 0.4942, 0.4255, 0.5094, 0.4157, 0.5006, 0.4157, 0.4942, 0.4618, 0.4962, 0.4618, 0.481, 0.4752, 0.4898, 0.4752, 0.4962, 0.3096, 0.4839, 0.2933, 0.4839, 0.2999, 0.4727, 0.3096, 0.4727, 0.4537, 0.4916, 0.4413, 0.4921, 0.4283, 0.4821, 0.4597, 0.481, 0.4413, 0.4985, 0.4413, 0.505, 0.4283, 0.5146, 0.4283, 0.4984, 0.4022, 0.4605, 0.4022, 0.4541, 0.4153, 0.4442, 0.4153, 0.4605, 0.3485, 0.4042, 0.3454, 0.36, 0.3697, 0.3641, 0.3831, 0.4101, 0.4865, 0.1748, 0.4865, 0.1585, 0.4993, 0.1651, 0.4993, 0.1748, 0.3279, 0.4442, 0.363, 0.4442, 0.356, 0.4551, 0.3351, 0.4551, 0.4002, 0.4837, 0.3651, 0.4837, 0.3722, 0.4728, 0.3932, 0.4728, 0.008736, 0.1967, 0.03418, 0.1969, 0.0269, 0.9426, 0.001451, 0.9423, 0.1104, 0.8024, 0.09893, 0.8024, 0.09893, 0.0574, 0.1104, 0.0574, 0.07848, 0.8031, 0.05303, 0.8033, 0.04575, 0.05768, 0.07119, 0.05743, 0.1447, 0.04826, 0.1447, 0.5801, 0.1333, 0.5801, 0.1333, 0.04826, 0.3212, 0.3558, 0.3005, 0.3523, 0.3073, 0.3214, 0.3265, 0.3247, 0.1582, 0.0485, 0.1789, 0.04496, 0.1861, 0.08737, 0.1655, 0.0909, 0.3139, 0.3982, 0.2933, 0.3947, 0.3005, 0.3523, 0.3212, 0.3558, 0.4303, 0.3215, 0.4283, 0.3215, 0.4283, 0.2785, 0.4303, 0.2785, 0.3096, 0.4727, 0.2999, 0.4727, 0.2999, 0.4644, 0.3096, 0.4644, 0.3932, 0.4728, 0.3722, 0.4728, 0.3722, 0.4644, 0.3932, 0.4644, 0.3351, 0.4551, 0.356, 0.4551, 0.356, 0.4635, 0.3351, 0.4635, 0.2525, 0.5156, 0.2427, 0.5156, 0.2427, 0.5097, 0.2525, 0.5097, 0.3096, 0.4518, 0.302, 0.4518, 0.3075, 0.4442, 0.3096, 0.4442, 0.3932, 0.4518, 0.3722, 0.4518, 0.3723, 0.4442, 0.3932, 0.4442, 0.3351, 0.4761, 0.356, 0.4761, 0.3561, 0.4837, 0.3352, 0.4837, 0.2525, 0.5007, 0.2448, 0.5007, 0.2504, 0.4953, 0.2525, 0.4968, 0.3845, 0.4104, 0.3831, 0.4101, 0.3697, 0.3641, 0.3712, 0.3644, 0.1861, 0.08737, 0.2104, 0.08321, 0.2157, 0.1143, 0.1915, 0.1185, 0.2104, 0.08321, 0.2135, 0.03903, 0.248, 0.0331, 0.2347, 0.07905, 0.3485, 0.4042, 0.3831, 0.4101, 0.361, 0.4419, 0.3455, 0.4318, 0.4367, 0.3152, 0.4344, 0.317, 0.4344, 0.2855, 0.4366, 0.2863, 0.1861, 0.08737, 0.1789, 0.04496, 0.2135, 0.03903, 0.2104, 0.08321, 0.1655, 0.0909, 0.1861, 0.08737, 0.1915, 0.1185, 0.1723, 0.1218, 0.3139, 0.3982, 0.3212, 0.3558, 0.3454, 0.36, 0.3485, 0.4042, 0.2907, 0.4637, 0.2901, 0.464, 0.2901, 0.4456, 0.2906, 0.4442, 0.248, 0.0331, 0.2135, 0.03903, 0.2105, 0.0114, 0.226, 0.001274, 0.2495, 0.03285, 0.248, 0.0331, 0.226, 0.001274, 0.2275, 0.00102, 0.4408, 0.3129, 0.4388, 0.314, 0.4403, 0.2863, 0.4408, 0.2855, 0.2525, 0.5097, 0.2427, 0.5097, 0.2448, 0.5007, 0.2525, 0.5007, 0.3351, 0.4635, 0.356, 0.4635, 0.356, 0.4761, 0.3351, 0.4761, 0.3932, 0.4644, 0.3722, 0.4644, 0.3722, 0.4518, 0.3932, 0.4518, 0.3096, 0.4644, 0.2999, 0.4644, 0.302, 0.4518, 0.3096, 0.4518, 0.4303, 0.2469, 0.4283, 0.2469, 0.4283, 0.2178, 0.4303, 0.2179, 0.3693, 0.3321, 0.3678, 0.3318, 0.3656, 0.3019, 0.3671, 0.3022, 0.2157, 0.1143, 0.2328, 0.1114, 0.2306, 0.1413, 0.2156, 0.1439, 0.3454, 0.36, 0.3212, 0.3558, 0.3265, 0.3247, 0.3507, 0.3289, 0.2104, 0.08321, 0.2347, 0.07905, 0.2328, 0.1114, 0.2157, 0.1143, 0.3697, 0.3641, 0.3454, 0.36, 0.3507, 0.3289, 0.3678, 0.3318, 0.4303, 0.2785, 0.4283, 0.2785, 0.4283, 0.2469, 0.4303, 0.2469, 0.3712, 0.3644, 0.3697, 0.3641, 0.3678, 0.3318, 0.3693, 0.3321, 0.2156, 0.1439, 0.2306, 0.1413, 0.2356, 0.1705, 0.2206, 0.1731, 0.1964, 0.1472, 0.2156, 0.1439, 0.2206, 0.1731, 0.2014, 0.1764, 0.3314, 0.296, 0.3122, 0.2928, 0.3172, 0.2635, 0.3364, 0.2668, 0.3507, 0.3289, 0.3265, 0.3247, 0.3314, 0.296, 0.3506, 0.2993, 0.3678, 0.3318, 0.3507, 0.3289, 0.3506, 0.2993, 0.3656, 0.3019, 0.1723, 0.1218, 0.1915, 0.1185, 0.1964, 0.1472, 0.1772, 0.1504, 0.3265, 0.3247, 0.3073, 0.3214, 0.3122, 0.2928, 0.3314, 0.296, 0.1915, 0.1185, 0.2157, 0.1143, 0.2156, 0.1439, 0.1964, 0.1472, 0.1822, 0.1797, 0.2014, 0.1764, 0.2094, 0.2229, 0.1902, 0.2261, 0.3706, 0.2727, 0.3557, 0.2701, 0.3791, 0.2263, 0.394, 0.2289, 0.3557, 0.2701, 0.3364, 0.2668, 0.3444, 0.2203, 0.3791, 0.2263, 0.3671, 0.3022, 0.3656, 0.3019, 0.3706, 0.2727, 0.3721, 0.2729, 0.4303, 0.2179, 0.4283, 0.2178, 0.4283, 0.1882, 0.4303, 0.1882, 0.3506, 0.2993, 0.3314, 0.296, 0.3364, 0.2668, 0.3557, 0.2701, 0.3656, 0.3019, 0.3506, 0.2993, 0.3557, 0.2701, 0.3706, 0.2727, 0.1772, 0.1504, 0.1964, 0.1472, 0.2014, 0.1764, 0.1822, 0.1797, 0.394, 0.2289, 0.3791, 0.2263, 0.3893, 0.1669, 0.4042, 0.1695, 0.3791, 0.2263, 0.3444, 0.2203, 0.3546, 0.1609, 0.3893, 0.1669, 0.4303, 0.1411, 0.4283, 0.1411, 0.4283, 0.08089, 0.4303, 0.08092, 0.3364, 0.2668, 0.3172, 0.2635, 0.3252, 0.2171, 0.3444, 0.2203, 0.2014, 0.1764, 0.2206, 0.1731, 0.2441, 0.2169, 0.2094, 0.2229, 0.2206, 0.1731, 0.2356, 0.1705, 0.259, 0.2143, 0.2441, 0.2169, 0.3721, 0.2729, 0.3706, 0.2727, 0.394, 0.2289, 0.3955, 0.2291, 0.4303, 0.1882, 0.4283, 0.1882, 0.4283, 0.1411, 0.4303, 0.1411, 0.4057, 0.1697, 0.4042, 0.1695, 0.4097, 0.1499, 0.4112, 0.1502, 0.2543, 0.2763, 0.2692, 0.2737, 0.2747, 0.2932, 0.2501, 0.2897, 0.2582, 0.3132, 0.2815, 0.3163, 0.2897, 0.3341, 0.2644, 0.323, 0.1902, 0.2261, 0.2094, 0.2229, 0.2196, 0.2823, 0.2004, 0.2856, 0.3444, 0.2203, 0.3252, 0.2171, 0.3354, 0.1576, 0.3546, 0.1609, 0.2094, 0.2229, 0.2441, 0.2169, 0.2543, 0.2763, 0.2196, 0.2823, 0.2441, 0.2169, 0.259, 0.2143, 0.2692, 0.2737, 0.2543, 0.2763, 0.3955, 0.2291, 0.394, 0.2289, 0.4042, 0.1695, 0.4057, 0.1697, 0.2069, 0.3474, 0.2257, 0.3307, 0.2193, 0.37, 0.2094, 0.3653, 0.4907, 0.3138, 0.4886, 0.3152, 0.4891, 0.2989, 0.4907, 0.2989, 0.4617, 0.292, 0.4638, 0.2926, 0.4638, 0.321, 0.4617, 0.32, 0.4303, 0.08092, 0.4283, 0.08089, 0.4283, 0.06158, 0.4303, 0.06161, 0.3893, 0.1669, 0.3546, 0.1609, 0.3563, 0.1483, 0.3851, 0.1535, 0.4042, 0.1695, 0.3893, 0.1669, 0.3851, 0.1535, 0.4097, 0.1499, 0.2004, 0.2856, 0.2196, 0.2823, 0.2213, 0.2949, 0.2025, 0.3048, 0.3932, 0.13, 0.3592, 0.124, 0.3607, 0.1125, 0.3995, 0.1202, 0.2094, 0.3653, 0.2193, 0.37, 0.214, 0.3897, 0.2059, 0.3824, 0.3607, 0.1125, 0.3419, 0.09579, 0.3444, 0.07787, 0.3543, 0.07317, 0.4303, 0.0191, 0.4283, 0.01905, 0.4294, 0.00102, 0.4303, 0.001063, 0.4617, 0.292, 0.4596, 0.2926, 0.4608, 0.2566, 0.4617, 0.2573, 0.349, 0.05349, 0.3409, 0.0608, 0.33, 0.02412, 0.3382, 0.01681, 0.3543, 0.07317, 0.3444, 0.07787, 0.3409, 0.0608, 0.349, 0.05349, 0.2084, 0.3655, 0.2094, 0.3653, 0.2059, 0.3824, 0.2049, 0.3826, 0.3553, 0.07333, 0.3543, 0.07317, 0.349, 0.05349, 0.35, 0.05365, 0.195, 0.4191, 0.2031, 0.4264, 0.1881, 0.4416, 0.183, 0.4319, 0.2049, 0.3826, 0.2059, 0.3824, 0.195, 0.4191, 0.1943, 0.4186, 0.35, 0.05365, 0.349, 0.05349, 0.3382, 0.01681, 0.3391, 0.01698, 0.2059, 0.3824, 0.214, 0.3897, 0.2031, 0.4264, 0.195, 0.4191, 0.1828, 0.4308, 0.183, 0.4319, 0.1705, 0.428, 0.1703, 0.4269, 0.3382, 0.01681, 0.33, 0.02412, 0.318, 0.01134, 0.3231, 0.001599, 0.1943, 0.4186, 0.195, 0.4191, 0.183, 0.4319, 0.1828, 0.4308, 0.4667, 0.2788, 0.4658, 0.2781, 0.4658, 0.257, 0.4667, 0.2566, 0.1705, 0.428, 0.1714, 0.4389, 0.1582, 0.4214, 0.1626, 0.4199, 0.3232, 0.00102, 0.3231, 0.001599, 0.3064, 0.004285, 0.3065, 0.003707, 0.183, 0.4319, 0.1881, 0.4416, 0.1714, 0.4389, 0.1705, 0.428, 0.3231, 0.001599, 0.318, 0.01134, 0.3055, 0.01522, 0.3064, 0.004285, 0.4392, 0.316, 0.4395, 0.3162, 0.4395, 0.3206, 0.4392, 0.3207, 0.3064, 0.004285, 0.3055, 0.01522, 0.2976, 0.02332, 0.2933, 0.02184, 0.4874, 0.2363, 0.4865, 0.2371, 0.487, 0.2259, 0.4874, 0.2259, 0.4857, 0.2989, 0.4866, 0.2994, 0.4866, 0.3194, 0.4862, 0.3195, 0.3592, 0.124, 0.34, 0.1139, 0.3419, 0.09579, 0.3607, 0.1125, 0.2242, 0.3192, 0.2582, 0.3132, 0.2644, 0.323, 0.2257, 0.3307, 0.4303, 0.03718, 0.4283, 0.03715, 0.4283, 0.01905, 0.4303, 0.0191, 0.3546, 0.1609, 0.3354, 0.1576, 0.3375, 0.1384, 0.3563, 0.1483, 0.205, 0.3293, 0.2242, 0.3192, 0.2257, 0.3307, 0.2069, 0.3474, 0.418, 0.1271, 0.4165, 0.1269, 0.4247, 0.1091, 0.4262, 0.1093, 0.4165, 0.1269, 0.3932, 0.13, 0.3995, 0.1202, 0.4247, 0.1091, 0.34, 0.1139, 0.3592, 0.124, 0.3578, 0.1361, 0.3388, 0.1261, 0.3388, 0.1261, 0.3578, 0.1361, 0.3563, 0.1483, 0.3375, 0.1384, 0.2242, 0.3192, 0.205, 0.3293, 0.2037, 0.3171, 0.2227, 0.3071, 0.2227, 0.3071, 0.2037, 0.3171, 0.2025, 0.3048, 0.2213, 0.2949, 0.3932, 0.13, 0.4165, 0.1269, 0.4027, 0.1415, 0.3903, 0.1419, 0.3903, 0.1419, 0.4027, 0.1415, 0.4097, 0.1499, 0.3851, 0.1535, 0.3592, 0.124, 0.3932, 0.13, 0.3903, 0.1419, 0.3578, 0.1361, 0.3578, 0.1361, 0.3903, 0.1419, 0.3851, 0.1535, 0.3563, 0.1483, 0.4303, 0.03718, 0.4324, 0.03715, 0.4324, 0.04937, 0.4303, 0.0494, 0.4303, 0.0494, 0.4324, 0.04937, 0.4324, 0.06158, 0.4303, 0.06161, 0.2582, 0.3132, 0.2242, 0.3192, 0.2227, 0.3071, 0.2553, 0.3013, 0.2553, 0.3013, 0.2227, 0.3071, 0.2213, 0.2949, 0.2501, 0.2897, 0.2815, 0.3163, 0.2582, 0.3132, 0.2553, 0.3013, 0.2677, 0.3017, 0.2677, 0.3017, 0.2553, 0.3013, 0.2501, 0.2897, 0.2747, 0.2932, 0.4674, 0.3017, 0.4658, 0.3006, 0.4658, 0.2809, 0.4674, 0.2819, 0.4546, 0.3172, 0.453, 0.3182, 0.453, 0.3074, 0.4546, 0.3063, 0.2196, 0.2823, 0.2543, 0.2763, 0.2501, 0.2897, 0.2213, 0.2949, 0.4562, 0.3182, 0.4546, 0.3172, 0.4546, 0.3063, 0.4562, 0.3074, 0.4689, 0.3006, 0.4674, 0.3017, 0.4674, 0.2819, 0.4689, 0.2809, 0.4283, 0.04937, 0.4303, 0.0494, 0.4303, 0.06161, 0.4283, 0.06158, 0.4283, 0.03715, 0.4303, 0.03718, 0.4303, 0.0494, 0.4283, 0.04937, 0.2815, 0.3163, 0.283, 0.3161, 0.2912, 0.3339, 0.2897, 0.3341, 0.4324, 0.03715, 0.4303, 0.03718, 0.4303, 0.0191, 0.4324, 0.01905, 0.4848, 0.2995, 0.4857, 0.2989, 0.4862, 0.3195, 0.4858, 0.3194, 0.4883, 0.2371, 0.4874, 0.2363, 0.4874, 0.2259, 0.4878, 0.2259, 0.4388, 0.3162, 0.4392, 0.316, 0.4392, 0.3207, 0.4388, 0.3206, 0.1881, 0.4416, 0.1882, 0.4422, 0.1715, 0.4395, 0.1714, 0.4389, 0.4676, 0.2781, 0.4667, 0.2788, 0.4667, 0.2566, 0.4676, 0.257, 0.4668, 0.3209, 0.4658, 0.3207, 0.4658, 0.3042, 0.4668, 0.3037, 0.318, 0.01134, 0.3179, 0.01242, 0.3053, 0.0163, 0.3055, 0.01522, 0.214, 0.3897, 0.215, 0.3895, 0.2041, 0.4262, 0.2031, 0.4264, 0.3409, 0.0608, 0.3399, 0.06063, 0.3293, 0.0246, 0.33, 0.02412, 0.2193, 0.37, 0.2202, 0.3699, 0.215, 0.3895, 0.214, 0.3897, 0.3444, 0.07787, 0.3434, 0.07771, 0.3399, 0.06063, 0.3409, 0.0608, 0.4638, 0.2926, 0.4617, 0.292, 0.4617, 0.2573, 0.4626, 0.2566, 0.4324, 0.01905, 0.4303, 0.0191, 0.4303, 0.001063, 0.4312, 0.00102, 0.4324, 0.08089, 0.4303, 0.08092, 0.4303, 0.06161, 0.4324, 0.06158, 0.4596, 0.2926, 0.4617, 0.292, 0.4617, 0.32, 0.4596, 0.321, 0.4928, 0.3152, 0.4907, 0.3138, 0.4907, 0.2989, 0.4923, 0.2989, 0.259, 0.2143, 0.2605, 0.2141, 0.2707, 0.2735, 0.2692, 0.2737, 0.2692, 0.2737, 0.2707, 0.2735, 0.2762, 0.293, 0.2747, 0.2932, 0.4324, 0.1882, 0.4303, 0.1882, 0.4303, 0.1411, 0.4324, 0.1411, 0.2356, 0.1705, 0.2371, 0.1703, 0.2605, 0.2141, 0.259, 0.2143, 0.4324, 0.1411, 0.4303, 0.1411, 0.4303, 0.08092, 0.4324, 0.08089, 0.4324, 0.2178, 0.4303, 0.2179, 0.4303, 0.1882, 0.4324, 0.1882, 0.2306, 0.1413, 0.2321, 0.141, 0.2371, 0.1703, 0.2356, 0.1705, 0.2347, 0.07905, 0.2362, 0.0788, 0.2343, 0.1111, 0.2328, 0.1114, 0.4324, 0.2785, 0.4303, 0.2785, 0.4303, 0.2469, 0.4324, 0.2469, 0.2328, 0.1114, 0.2343, 0.1111, 0.2321, 0.141, 0.2306, 0.1413, 0.4324, 0.2469, 0.4303, 0.2469, 0.4303, 0.2179, 0.4324, 0.2178, 0.3193, 0.4644, 0.3096, 0.4644, 0.3096, 0.4518, 0.3172, 0.4518, 0.2622, 0.5097, 0.2525, 0.5097, 0.2525, 0.5007, 0.2601, 0.5007, 0.4429, 0.314, 0.4408, 0.3129, 0.4408, 0.2855, 0.4414, 0.2863, 0.3831, 0.4101, 0.3845, 0.4104, 0.3625, 0.4422, 0.361, 0.4419, 0.2912, 0.4641, 0.2907, 0.4637, 0.2906, 0.4442, 0.2912, 0.4456, 0.1789, 0.04496, 0.1791, 0.04211, 0.212, 0.03823, 0.2135, 0.03903, 0.248, 0.0331, 0.2495, 0.03285, 0.2362, 0.0788, 0.2347, 0.07905, 0.2601, 0.5007, 0.2525, 0.5007, 0.2525, 0.4968, 0.2545, 0.4953, 0.3172, 0.4518, 0.3096, 0.4518, 0.3096, 0.4442, 0.3116, 0.4442, 0.2622, 0.5156, 0.2525, 0.5156, 0.2525, 0.5097, 0.2622, 0.5097, 0.3193, 0.4727, 0.3096, 0.4727, 0.3096, 0.4644, 0.3193, 0.4644, 0.4324, 0.3215, 0.4303, 0.3215, 0.4303, 0.2785, 0.4324, 0.2785, 0.1562, 0.04826, 0.1562, 0.5801, 0.1447, 0.5801, 0.1447, 0.04826, 0.1219, 0.8024, 0.1104, 0.8024, 0.1104, 0.0574, 0.1219, 0.0574, 0.4865, 0.1911, 0.4865, 0.1748, 0.4993, 0.1748, 0.4993, 0.1845, 0.4022, 0.467, 0.4022, 0.4605, 0.4153, 0.4605, 0.4153, 0.4768, 0.4413, 0.4921, 0.4413, 0.4985, 0.4283, 0.4984, 0.4283, 0.4821, 0.3259, 0.4839, 0.3096, 0.4839, 0.3096, 0.4727, 0.3193, 0.4727, 0.4618, 0.5115, 0.4618, 0.4962, 0.4752, 0.4962, 0.4752, 0.5027, 0.4255, 0.4789, 0.4255, 0.4942, 0.4157, 0.4942, 0.4157, 0.4877, 0.4772, 0.5041, 0.4772, 0.4962, 0.4895, 0.4962, 0.4895, 0.5115, 0.4022, 0.5097, 0.4022, 0.4943, 0.4136, 0.4943, 0.4136, 0.5021, 0.4262, 0.4442, 0.4262, 0.4596, 0.4179, 0.4596, 0.4179, 0.4518, 0.5029, 0.4887, 0.5029, 0.4966, 0.4916, 0.4962, 0.4916, 0.481, 0.5092, 0.2796, 0.5092, 0.2879, 0.4988, 0.2876, 0.4988, 0.2723, 0.2933, 0.5094, 0.2933, 0.4977, 0.3005, 0.4977, 0.3005, 0.506, 0.4988, 0.2631, 0.4988, 0.2548, 0.5099, 0.2548, 0.5099, 0.2702, 0.3887, 0.5044, 0.3887, 0.4974, 0.3963, 0.4974, 0.3963, 0.5091, 0.3183, 0.4908, 0.3183, 0.4979, 0.3112, 0.4976, 0.3112, 0.486, 0.3092, 0.486, 0.3092, 0.4977, 0.3025, 0.4977, 0.3025, 0.4893, 0.2834, 0.5109, 0.2834, 0.4994, 0.2909, 0.4994, 0.2909, 0.5064, 0.2723, 0.5109, 0.2723, 0.4994, 0.2813, 0.4994, 0.2813, 0.5109, 0.511, 0.481, 0.511, 0.4925, 0.505, 0.4925, 0.505, 0.4855, 0.4479, 0.1734, 0.4524, 0.1735, 0.4524, 0.1898, 0.4488, 0.1897, 0.4827, 0.261, 0.4782, 0.2603, 0.4777, 0.2394, 0.4827, 0.2401, 0.4472, 0.1585, 0.4524, 0.159, 0.4524, 0.1735, 0.4479, 0.1734, 0.4452, 0.2085, 0.4398, 0.2088, 0.4398, 0.1807, 0.4452, 0.1818, 0.4596, 0.2298, 0.465, 0.229, 0.465, 0.2452, 0.4596, 0.246, 0.4488, 0.1897, 0.4524, 0.1898, 0.4524, 0.2141, 0.4487, 0.2139, 0.4744, 0.2841, 0.4782, 0.283, 0.4776, 0.3087, 0.4738, 0.3087, 0.4547, 0.3043, 0.451, 0.3043, 0.451, 0.2842, 0.4532, 0.2842, 0.4487, 0.2139, 0.4524, 0.2141, 0.4524, 0.234, 0.4502, 0.2339, 0.4502, 0.2339, 0.4524, 0.234, 0.4524, 0.2565, 0.4514, 0.2566, 0.452, 0.2612, 0.451, 0.2615, 0.451, 0.2586, 0.452, 0.2589, 0.4452, 0.1818, 0.4398, 0.1807, 0.4398, 0.1585, 0.445, 0.1596, 0.4532, 0.2842, 0.451, 0.2842, 0.451, 0.2615, 0.452, 0.2612, 0.4596, 0.246, 0.465, 0.2452, 0.465, 0.2538, 0.4598, 0.2546, 0.4735, 0.261, 0.4782, 0.2603, 0.4782, 0.283, 0.4744, 0.2841, 0.4452, 0.2386, 0.4398, 0.2389, 0.4398, 0.2088, 0.4452, 0.2085, 0.4452, 0.2633, 0.4398, 0.2636, 0.4398, 0.2389, 0.4452, 0.2386, 0.4596, 0.1913, 0.465, 0.1913, 0.465, 0.2114, 0.4596, 0.2113, 0.4596, 0.2113, 0.465, 0.2114, 0.465, 0.229, 0.4596, 0.2298, 0.4596, 0.1712, 0.465, 0.1712, 0.465, 0.1913, 0.4596, 0.1913, 0.4838, 0.1849, 0.4785, 0.1859, 0.4785, 0.1585, 0.4838, 0.1588, 0.4596, 0.1585, 0.465, 0.1591, 0.465, 0.1712, 0.4596, 0.1712, 0.4452, 0.2832, 0.4398, 0.2835, 0.4398, 0.2636, 0.4452, 0.2633, 0.4838, 0.2096, 0.4785, 0.2106, 0.4785, 0.1859, 0.4838, 0.1849, 0.4962, 0.2592, 0.4909, 0.2588, 0.4915, 0.2394, 0.4968, 0.2398, 0.496, 0.2737, 0.4908, 0.2731, 0.4909, 0.2588, 0.4962, 0.2592, 0.4968, 0.2822, 0.4909, 0.2816, 0.4908, 0.2731, 0.496, 0.2737, 0.4838, 0.2277, 0.4785, 0.2288, 0.4785, 0.2106, 0.4838, 0.2096, 0.34, 0.4896, 0.3339, 0.4896, 0.3339, 0.4857, 0.34, 0.4857, 0.451, 0.3063, 0.451, 0.3123, 0.4472, 0.3123, 0.448, 0.3063, 0.4845, 0.2373, 0.4785, 0.2366, 0.4785, 0.2288, 0.4838, 0.2277, 0.2407, 0.5168, 0.2347, 0.5168, 0.2347, 0.4953, 0.2407, 0.4964, 0.4968, 0.2822, 0.4968, 0.2968, 0.4909, 0.2962, 0.4909, 0.2816, 0.34, 0.5136, 0.3339, 0.5136, 0.3339, 0.4896, 0.34, 0.4896, 0.4925, 0.2068, 0.4986, 0.2068, 0.4986, 0.2239, 0.4925, 0.2239, 0.4865, 0.1931, 0.4986, 0.1931, 0.4986, 0.2068, 0.4925, 0.2068, 0.3726, 0.4876, 0.3726, 0.4978, 0.3598, 0.4978, 0.3598, 0.4857, 0.342, 0.5079, 0.342, 0.4978, 0.3578, 0.4978, 0.3578, 0.5098, 0.3746, 0.5097, 0.3746, 0.4977, 0.3866, 0.4982, 0.3866, 0.5042, 0.5013, 0.189, 0.5013, 0.1737, 0.5113, 0.1741, 0.5113, 0.1843, 0.2647, 0.4555, 0.2495, 0.4555, 0.2495, 0.4442, 0.2596, 0.4442, 0.1312, 0.8823, 0.1257, 0.9103, 0.1104, 0.9103, 0.1104, 0.8823, 0.1219, 0.8685, 0.1312, 0.8823, 0.1104, 0.8823, 0.1104, 0.8685, 0.1219, 0.8024, 0.1219, 0.8685, 0.1104, 0.8685, 0.1104, 0.8024, 0.1257, 0.9103, 0.1257, 0.9334, 0.1104, 0.9334, 0.1104, 0.9103, 0.1219, 0.0574, 0.1104, 0.0574, 0.1104, 0.01339, 0.1219, 0.01339, 0.2703, 0.4932, 0.2495, 0.4932, 0.2495, 0.472, 0.2647, 0.472, 0.2878, 0.4535, 0.2878, 0.465, 0.2723, 0.465, 0.2723, 0.4442, 0.1562, 0.04826, 0.1447, 0.04826, 0.1447, 0.00102, 0.1562, 0.00102, 0.2647, 0.472, 0.2495, 0.472, 0.2495, 0.4555, 0.2647, 0.4555, 0.1219, 0.01339, 0.1104, 0.01339, 0.1104, 0.00102, 0.1219, 0.00102, 0.1562, 0.5801, 0.1562, 0.6115, 0.1447, 0.6115, 0.1447, 0.5801])
me_plane.materials.append(mat_material)
me_plane.update()
me_plane_001 = bpy.data.meshes.new('Plane.001')
me_plane_001.from_pydata([(-0.1001, -0.4171, -0.02141), (0.112, -0.4171, -0.03863), (-0.1579, 0.2331, -0.177), (0.1649, 0.2338, -0.1705), (-0.175, 0.06795, -0.1695), (4.928e-09, -0.4171, -0.03863), (0.1608, -0.02378, -0.1604), (-6.18e-17, 0.2328, -0.1795), (-1.902e-17, 0.02258, -0.1559), (0.0216, 0.5765, -0.1699), (0.2607, 0.4229, -0.1942), (0.1523, 0.5042, -0.1707), (0.4317, 0.9349, -0.1657), (0.6108, 0.8005, -0.2046), (0.2157, 1.054, -0.1644), (-0.106, -0.3255, -0.01858), (-0.1124, -0.2111, -0.07735), (0.165, -0.2517, -0.03617), (0.1503, -0.3255, -0.03863), (2.756e-17, -0.2137, -0.08824), (-2.783e-09, -0.3255, -0.03863), (0.02066, 0.7498, -0.1644), (0.2367, 0.6304, -0.1657), (0.4158, 0.496, -0.2046)], [], [(8, 6, 3, 7), (4, 8, 7, 2), (19, 17, 6, 8), (5, 1, 18, 20), (7, 3, 10, 11), (2, 7, 11, 9), (21, 22, 12, 14), (16, 19, 8, 4), (17, 19, 20, 18), (19, 16, 15, 20), (0, 5, 20, 15), (22, 23, 13, 12), (11, 10, 23, 22), (9, 11, 22, 21)])
_uv = me_plane_001.uv_layers.new(name='UVMap')
_uv.uv.foreach_set('vector', [0.5, 0.5, 1.0, 0.5, 1.0, 1.0, 0.5, 1.0, 0.0, 0.5, 0.5, 0.5, 0.5, 1.0, 0.0, 1.0, 0.5, 0.1873, 1.0, 0.1873, 1.0, 0.5, 0.5, 0.5, 0.5, 0.0, 1.0, 0.0, 1.0, 0.06356, 0.5, 0.06356, 0.5, 1.0, 1.0, 1.0, 1.0, 1.0, 0.5, 1.0, 0.0, 1.0, 0.5, 1.0, 0.5, 1.0, 0.0, 1.0, 0.0, 1.0, 0.5, 1.0, 0.5, 1.0, 0.0, 1.0, 0.0, 0.1873, 0.5, 0.1873, 0.5, 0.5, 0.0, 0.5, 1.0, 0.1873, 0.5, 0.1873, 0.5, 0.06356, 1.0, 0.06356, 0.5, 0.1873, 0.0, 0.1873, 0.0, 0.06356, 0.5, 0.06356, 0.0, 0.0, 0.5, 0.0, 0.5, 0.06356, 0.0, 0.06356, 0.5, 1.0, 1.0, 1.0, 1.0, 1.0, 0.5, 1.0, 0.5, 1.0, 1.0, 1.0, 1.0, 1.0, 0.5, 1.0, 0.0, 1.0, 0.5, 1.0, 0.5, 1.0, 0.0, 1.0])
me_plane_001.materials.append(mat_material)
me_plane_001.update()

# ---- objects
ob_empty = bpy.data.objects.new('Empty', None)
ob_plane = bpy.data.objects.new('Plane', me_plane)
ob_plane_001 = bpy.data.objects.new('Plane.001', me_plane_001)

# ---- transforms, parenting, visibility, modifiers, constraints
ob_empty.location = (0.0, 1.046, 0.0)
ob_empty.rotation_euler = (1.571, -0.0, -0.0)
ob_empty.scale = (3.0, 3.0, 3.0)
ob_empty.empty_display_type = 'IMAGE'
ob_empty.empty_display_size = 5.0
ob_empty.empty_image_depth = 'FRONT'
ob_empty.use_empty_image_alpha = True
ob_empty.color = (1.0, 1.0, 1.0, 0.35)
ob_plane.location = (0.0, 0.0, 1.698)
ob_plane.rotation_euler = (-1.571, -2.22e-16, 2.22e-16)
ob_plane_001.location = (0.0, 0.0, 1.698)
ob_plane_001.rotation_euler = (-1.571, -2.22e-16, 2.22e-16)
_m = ob_plane_001.modifiers.new('Solidify', 'SOLIDIFY')
_m.thickness = 0.02
_m.offset = 1.0

# ---- collection membership
col_collection.objects.link(ob_empty)
col_collection.objects.link(ob_plane)
col_collection.objects.link(ob_plane_001)

# ---- scene / render settings (as saved in the file)
scene.frame_start = 1; scene.frame_end = 250; scene.frame_set(0)
scene.render.engine = 'BLENDER_EEVEE_NEXT'
scene.cycles.sampling_pattern = 'TABULATED_SOBOL'
scene.view_settings.view_transform = 'Filmic'
bpy.context.view_layer.update()

# ---- added for rendering (the .blend has no active camera and no usable light): camera, sun
cam_auto = bpy.data.cameras.new('AutoCamera')
cam_auto.lens = 50.0
cam_auto.sensor_width = 36.0
cam_auto.clip_end = 1000.0
ob_auto_camera = bpy.data.objects.new('AutoCamera', cam_auto)
scene.collection.objects.link(ob_auto_camera)
ob_auto_camera.location = (13.799, -16.5694, 9.14415)
ob_auto_camera.rotation_euler = (1.09748, -7.21219e-08, 0.694738)
scene.camera = ob_auto_camera
light_auto_sun = bpy.data.lights.new('AutoSun', 'SUN')
light_auto_sun.energy = 3.0
light_auto_sun.angle = 0.0523599
ob_auto_sun = bpy.data.objects.new('AutoSun', light_auto_sun)
scene.collection.objects.link(ob_auto_sun)
ob_auto_sun.rotation_euler = (0.872665, 0.174533, 0.523599)
bpy.context.view_layer.update()
